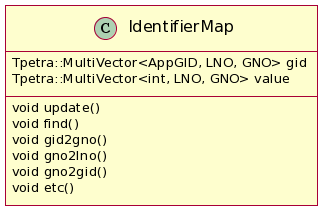

The diagram above was rendered by PlantUML. Its source (embedded in the PNG):
@startuml

class IdentifierMap {
Tpetra::MultiVector<AppGID, LNO, GNO> gid
Tpetra::MultiVector<int, LNO, GNO> value
void update()
void find()
void gid2gno()
void gno2lno()
void gno2gid()
void etc()
}

@enduml